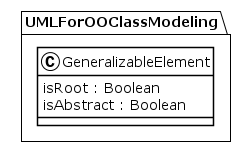

The diagram above was rendered by PlantUML. Its source (embedded in the PNG):
@startuml
!theme plain
package UMLForOOClassModeling {
class GeneralizableElement {
	 isRoot : Boolean
	 isAbstract : Boolean
}
}
@enduml